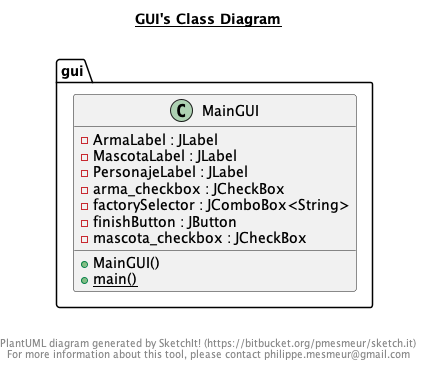

The diagram above was rendered by PlantUML. Its source (embedded in the PNG):
@startuml

title __GUI's Class Diagram__\n

  namespace gui {
    class gui.MainGUI {
        - ArmaLabel : JLabel
        - MascotaLabel : JLabel
        - PersonajeLabel : JLabel
        - arma_checkbox : JCheckBox
        - factorySelector : JComboBox<String>
        - finishButton : JButton
        - mascota_checkbox : JCheckBox
        + MainGUI()
        {static} + main()
    }
  }
  



right footer


PlantUML diagram generated by SketchIt! (https://bitbucket.org/pmesmeur/sketch.it)
For more information about this tool, please contact philippe.mesmeur@gmail.com
endfooter

@enduml